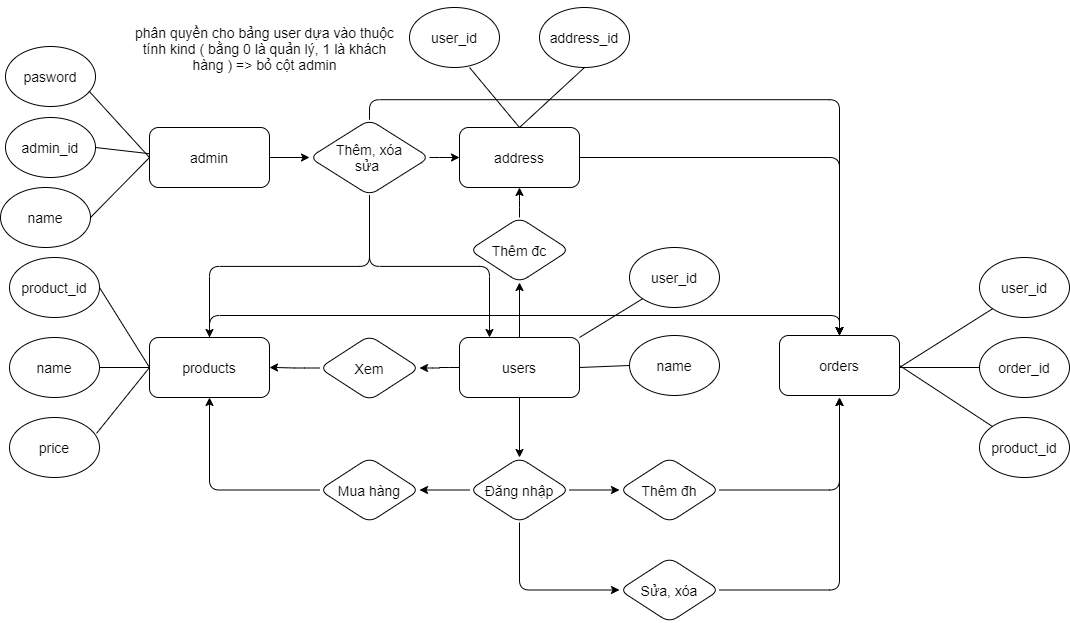

The diagram above was exported from draw.io. Its source (the exported page's mxGraphModel, read from the mxfile embedded in the PNG):
<mxGraphModel dx="1019" dy="930" grid="0" gridSize="10" guides="1" tooltips="1" connect="1" arrows="1" fold="1" page="0" pageScale="1" pageWidth="1169" pageHeight="827" background="none" math="0" shadow="0">
  <root>
    <mxCell id="0" />
    <mxCell id="1" parent="0" />
    <mxCell id="0bhrcOWss2KZIdRGhBTF-84" value="" style="group" vertex="1" connectable="0" parent="1">
      <mxGeometry x="4" y="-141" width="1069" height="622" as="geometry" />
    </mxCell>
    <mxCell id="0bhrcOWss2KZIdRGhBTF-82" value="" style="endArrow=none;html=1;fontSize=14;exitX=1;exitY=0.5;exitDx=0;exitDy=0;" edge="1" parent="0bhrcOWss2KZIdRGhBTF-84" source="0bhrcOWss2KZIdRGhBTF-81">
      <mxGeometry x="9" y="7" width="50" height="50" as="geometry">
        <mxPoint x="368" y="305" as="sourcePoint" />
        <mxPoint x="156" y="154" as="targetPoint" />
      </mxGeometry>
    </mxCell>
    <mxCell id="0bhrcOWss2KZIdRGhBTF-2" value="users" style="whiteSpace=wrap;html=1;fontSize=14;rounded=1;" vertex="1" parent="0bhrcOWss2KZIdRGhBTF-84">
      <mxGeometry x="459" y="337" width="120" height="60" as="geometry" />
    </mxCell>
    <mxCell id="0bhrcOWss2KZIdRGhBTF-3" value="orders" style="whiteSpace=wrap;html=1;fontSize=14;rounded=1;" vertex="1" parent="0bhrcOWss2KZIdRGhBTF-84">
      <mxGeometry x="779" y="335" width="120" height="60" as="geometry" />
    </mxCell>
    <mxCell id="0bhrcOWss2KZIdRGhBTF-35" style="edgeStyle=orthogonalEdgeStyle;orthogonalLoop=1;jettySize=auto;html=1;exitX=1;exitY=0.5;exitDx=0;exitDy=0;fontSize=14;" edge="1" parent="0bhrcOWss2KZIdRGhBTF-84" source="0bhrcOWss2KZIdRGhBTF-4" target="0bhrcOWss2KZIdRGhBTF-3">
      <mxGeometry x="9" y="7" as="geometry" />
    </mxCell>
    <mxCell id="0bhrcOWss2KZIdRGhBTF-4" value="address" style="whiteSpace=wrap;html=1;fontSize=14;rounded=1;" vertex="1" parent="0bhrcOWss2KZIdRGhBTF-84">
      <mxGeometry x="459" y="127" width="120" height="60" as="geometry" />
    </mxCell>
    <mxCell id="0bhrcOWss2KZIdRGhBTF-34" style="edgeStyle=orthogonalEdgeStyle;orthogonalLoop=1;jettySize=auto;html=1;exitX=0.5;exitY=0;exitDx=0;exitDy=0;entryX=0.5;entryY=0;entryDx=0;entryDy=0;fontSize=14;" edge="1" parent="0bhrcOWss2KZIdRGhBTF-84" source="0bhrcOWss2KZIdRGhBTF-5" target="0bhrcOWss2KZIdRGhBTF-3">
      <mxGeometry x="9" y="7" as="geometry" />
    </mxCell>
    <mxCell id="0bhrcOWss2KZIdRGhBTF-5" value="products" style="whiteSpace=wrap;html=1;fontSize=14;rounded=1;" vertex="1" parent="0bhrcOWss2KZIdRGhBTF-84">
      <mxGeometry x="149" y="337" width="120" height="60" as="geometry" />
    </mxCell>
    <mxCell id="0bhrcOWss2KZIdRGhBTF-22" value="" style="edgeStyle=orthogonalEdgeStyle;orthogonalLoop=1;jettySize=auto;html=1;fontSize=14;" edge="1" parent="0bhrcOWss2KZIdRGhBTF-84" source="0bhrcOWss2KZIdRGhBTF-6" target="0bhrcOWss2KZIdRGhBTF-5">
      <mxGeometry x="9" y="7" as="geometry" />
    </mxCell>
    <mxCell id="0bhrcOWss2KZIdRGhBTF-6" value="Xem" style="rhombus;whiteSpace=wrap;html=1;fontSize=14;rounded=1;" vertex="1" parent="0bhrcOWss2KZIdRGhBTF-84">
      <mxGeometry x="319" y="335" width="100" height="65" as="geometry" />
    </mxCell>
    <mxCell id="0bhrcOWss2KZIdRGhBTF-21" value="" style="edgeStyle=orthogonalEdgeStyle;orthogonalLoop=1;jettySize=auto;html=1;fontSize=14;" edge="1" parent="0bhrcOWss2KZIdRGhBTF-84" source="0bhrcOWss2KZIdRGhBTF-2" target="0bhrcOWss2KZIdRGhBTF-6">
      <mxGeometry x="9" y="7" as="geometry" />
    </mxCell>
    <mxCell id="0bhrcOWss2KZIdRGhBTF-12" value="Đăng nhập" style="rhombus;whiteSpace=wrap;html=1;fontSize=14;rounded=1;" vertex="1" parent="0bhrcOWss2KZIdRGhBTF-84">
      <mxGeometry x="469" y="457" width="100" height="65" as="geometry" />
    </mxCell>
    <mxCell id="0bhrcOWss2KZIdRGhBTF-13" value="" style="edgeStyle=orthogonalEdgeStyle;orthogonalLoop=1;jettySize=auto;html=1;fontSize=14;" edge="1" parent="0bhrcOWss2KZIdRGhBTF-84" source="0bhrcOWss2KZIdRGhBTF-2" target="0bhrcOWss2KZIdRGhBTF-12">
      <mxGeometry x="9" y="7" as="geometry" />
    </mxCell>
    <mxCell id="0bhrcOWss2KZIdRGhBTF-20" value="" style="edgeStyle=orthogonalEdgeStyle;orthogonalLoop=1;jettySize=auto;html=1;fontSize=14;" edge="1" parent="0bhrcOWss2KZIdRGhBTF-84" source="0bhrcOWss2KZIdRGhBTF-18" target="0bhrcOWss2KZIdRGhBTF-4">
      <mxGeometry x="9" y="7" as="geometry" />
    </mxCell>
    <mxCell id="0bhrcOWss2KZIdRGhBTF-18" value="Thêm đc" style="rhombus;whiteSpace=wrap;html=1;fontSize=14;rounded=1;" vertex="1" parent="0bhrcOWss2KZIdRGhBTF-84">
      <mxGeometry x="469" y="217" width="100" height="65" as="geometry" />
    </mxCell>
    <mxCell id="0bhrcOWss2KZIdRGhBTF-19" value="" style="edgeStyle=orthogonalEdgeStyle;orthogonalLoop=1;jettySize=auto;html=1;fontSize=14;" edge="1" parent="0bhrcOWss2KZIdRGhBTF-84" source="0bhrcOWss2KZIdRGhBTF-2" target="0bhrcOWss2KZIdRGhBTF-18">
      <mxGeometry x="9" y="7" as="geometry" />
    </mxCell>
    <mxCell id="0bhrcOWss2KZIdRGhBTF-33" style="edgeStyle=orthogonalEdgeStyle;orthogonalLoop=1;jettySize=auto;html=1;exitX=1;exitY=0.5;exitDx=0;exitDy=0;fontSize=14;" edge="1" parent="0bhrcOWss2KZIdRGhBTF-84" source="0bhrcOWss2KZIdRGhBTF-25">
      <mxGeometry x="9" y="7" as="geometry">
        <mxPoint x="839" y="397" as="targetPoint" />
      </mxGeometry>
    </mxCell>
    <mxCell id="0bhrcOWss2KZIdRGhBTF-25" value="Sửa, xóa" style="rhombus;whiteSpace=wrap;html=1;fontSize=14;rounded=1;" vertex="1" parent="0bhrcOWss2KZIdRGhBTF-84">
      <mxGeometry x="619" y="557" width="100" height="65" as="geometry" />
    </mxCell>
    <mxCell id="0bhrcOWss2KZIdRGhBTF-32" style="edgeStyle=orthogonalEdgeStyle;orthogonalLoop=1;jettySize=auto;html=1;exitX=0.5;exitY=1;exitDx=0;exitDy=0;entryX=0;entryY=0.5;entryDx=0;entryDy=0;fontSize=14;" edge="1" parent="0bhrcOWss2KZIdRGhBTF-84" source="0bhrcOWss2KZIdRGhBTF-12" target="0bhrcOWss2KZIdRGhBTF-25">
      <mxGeometry x="9" y="7" as="geometry" />
    </mxCell>
    <mxCell id="0bhrcOWss2KZIdRGhBTF-28" style="edgeStyle=orthogonalEdgeStyle;orthogonalLoop=1;jettySize=auto;html=1;exitX=0;exitY=0.5;exitDx=0;exitDy=0;entryX=0.5;entryY=1;entryDx=0;entryDy=0;fontSize=14;" edge="1" parent="0bhrcOWss2KZIdRGhBTF-84" source="0bhrcOWss2KZIdRGhBTF-26" target="0bhrcOWss2KZIdRGhBTF-5">
      <mxGeometry x="9" y="7" as="geometry" />
    </mxCell>
    <mxCell id="0bhrcOWss2KZIdRGhBTF-26" value="Mua hàng" style="rhombus;whiteSpace=wrap;html=1;fontSize=14;rounded=1;" vertex="1" parent="0bhrcOWss2KZIdRGhBTF-84">
      <mxGeometry x="319" y="457" width="100" height="65" as="geometry" />
    </mxCell>
    <mxCell id="0bhrcOWss2KZIdRGhBTF-27" value="" style="edgeStyle=orthogonalEdgeStyle;orthogonalLoop=1;jettySize=auto;html=1;fontSize=14;" edge="1" parent="0bhrcOWss2KZIdRGhBTF-84" source="0bhrcOWss2KZIdRGhBTF-12" target="0bhrcOWss2KZIdRGhBTF-26">
      <mxGeometry x="9" y="7" as="geometry" />
    </mxCell>
    <mxCell id="0bhrcOWss2KZIdRGhBTF-31" style="edgeStyle=orthogonalEdgeStyle;orthogonalLoop=1;jettySize=auto;html=1;exitX=1;exitY=0.5;exitDx=0;exitDy=0;fontSize=14;" edge="1" parent="0bhrcOWss2KZIdRGhBTF-84" source="0bhrcOWss2KZIdRGhBTF-29">
      <mxGeometry x="9" y="7" as="geometry">
        <mxPoint x="839" y="397" as="targetPoint" />
      </mxGeometry>
    </mxCell>
    <mxCell id="0bhrcOWss2KZIdRGhBTF-29" value="Thêm đh" style="rhombus;whiteSpace=wrap;html=1;fontSize=14;rounded=1;" vertex="1" parent="0bhrcOWss2KZIdRGhBTF-84">
      <mxGeometry x="619" y="457" width="100" height="65" as="geometry" />
    </mxCell>
    <mxCell id="0bhrcOWss2KZIdRGhBTF-30" value="" style="edgeStyle=orthogonalEdgeStyle;orthogonalLoop=1;jettySize=auto;html=1;fontSize=14;" edge="1" parent="0bhrcOWss2KZIdRGhBTF-84" source="0bhrcOWss2KZIdRGhBTF-12" target="0bhrcOWss2KZIdRGhBTF-29">
      <mxGeometry x="9" y="7" as="geometry" />
    </mxCell>
    <mxCell id="0bhrcOWss2KZIdRGhBTF-36" value="admin" style="whiteSpace=wrap;html=1;fontSize=14;rounded=1;" vertex="1" parent="0bhrcOWss2KZIdRGhBTF-84">
      <mxGeometry x="149" y="127" width="120" height="60" as="geometry" />
    </mxCell>
    <mxCell id="0bhrcOWss2KZIdRGhBTF-41" value="" style="edgeStyle=orthogonalEdgeStyle;orthogonalLoop=1;jettySize=auto;html=1;fontSize=14;" edge="1" parent="0bhrcOWss2KZIdRGhBTF-84" source="0bhrcOWss2KZIdRGhBTF-37" target="0bhrcOWss2KZIdRGhBTF-4">
      <mxGeometry x="9" y="7" as="geometry" />
    </mxCell>
    <mxCell id="0bhrcOWss2KZIdRGhBTF-42" style="edgeStyle=orthogonalEdgeStyle;orthogonalLoop=1;jettySize=auto;html=1;exitX=0.5;exitY=0;exitDx=0;exitDy=0;entryX=0.5;entryY=0;entryDx=0;entryDy=0;fontSize=14;" edge="1" parent="0bhrcOWss2KZIdRGhBTF-84" source="0bhrcOWss2KZIdRGhBTF-37" target="0bhrcOWss2KZIdRGhBTF-5">
      <mxGeometry x="9" y="7" as="geometry" />
    </mxCell>
    <mxCell id="0bhrcOWss2KZIdRGhBTF-43" style="edgeStyle=orthogonalEdgeStyle;orthogonalLoop=1;jettySize=auto;html=1;exitX=0.5;exitY=1;exitDx=0;exitDy=0;entryX=0.5;entryY=0;entryDx=0;entryDy=0;fontSize=14;" edge="1" parent="0bhrcOWss2KZIdRGhBTF-84" source="0bhrcOWss2KZIdRGhBTF-37" target="0bhrcOWss2KZIdRGhBTF-3">
      <mxGeometry x="9" y="7" as="geometry" />
    </mxCell>
    <mxCell id="0bhrcOWss2KZIdRGhBTF-45" style="edgeStyle=orthogonalEdgeStyle;orthogonalLoop=1;jettySize=auto;html=1;exitX=0.5;exitY=0;exitDx=0;exitDy=0;entryX=0.25;entryY=0;entryDx=0;entryDy=0;fontSize=14;" edge="1" parent="0bhrcOWss2KZIdRGhBTF-84" source="0bhrcOWss2KZIdRGhBTF-37" target="0bhrcOWss2KZIdRGhBTF-2">
      <mxGeometry x="9" y="7" as="geometry" />
    </mxCell>
    <mxCell id="0bhrcOWss2KZIdRGhBTF-37" value="Thêm, xóa&lt;br&gt;sửa&amp;nbsp;" style="rhombus;whiteSpace=wrap;html=1;fontSize=14;direction=west;rounded=1;" vertex="1" parent="0bhrcOWss2KZIdRGhBTF-84">
      <mxGeometry x="309" y="119.18" width="120" height="75.63" as="geometry" />
    </mxCell>
    <mxCell id="0bhrcOWss2KZIdRGhBTF-40" value="" style="edgeStyle=orthogonalEdgeStyle;orthogonalLoop=1;jettySize=auto;html=1;fontSize=14;" edge="1" parent="0bhrcOWss2KZIdRGhBTF-84" source="0bhrcOWss2KZIdRGhBTF-36" target="0bhrcOWss2KZIdRGhBTF-37">
      <mxGeometry x="9" y="7" as="geometry" />
    </mxCell>
    <mxCell id="0bhrcOWss2KZIdRGhBTF-46" value="product_id" style="ellipse;whiteSpace=wrap;html=1;rounded=1;fontSize=14;" vertex="1" parent="0bhrcOWss2KZIdRGhBTF-84">
      <mxGeometry x="9" y="257" width="90" height="60" as="geometry" />
    </mxCell>
    <mxCell id="0bhrcOWss2KZIdRGhBTF-50" value="pasword" style="ellipse;whiteSpace=wrap;html=1;rounded=1;fontSize=14;" vertex="1" parent="0bhrcOWss2KZIdRGhBTF-84">
      <mxGeometry x="5" y="46" width="90" height="60" as="geometry" />
    </mxCell>
    <mxCell id="0bhrcOWss2KZIdRGhBTF-52" value="order_id" style="ellipse;whiteSpace=wrap;html=1;rounded=1;fontSize=14;" vertex="1" parent="0bhrcOWss2KZIdRGhBTF-84">
      <mxGeometry x="979" y="337" width="90" height="60" as="geometry" />
    </mxCell>
    <mxCell id="0bhrcOWss2KZIdRGhBTF-53" value="user_id" style="ellipse;whiteSpace=wrap;html=1;rounded=1;fontSize=14;" vertex="1" parent="0bhrcOWss2KZIdRGhBTF-84">
      <mxGeometry x="979" y="257" width="90" height="60" as="geometry" />
    </mxCell>
    <mxCell id="0bhrcOWss2KZIdRGhBTF-54" value="product_id" style="ellipse;whiteSpace=wrap;html=1;rounded=1;fontSize=14;" vertex="1" parent="0bhrcOWss2KZIdRGhBTF-84">
      <mxGeometry x="979" y="417" width="90" height="60" as="geometry" />
    </mxCell>
    <mxCell id="0bhrcOWss2KZIdRGhBTF-55" value="user_id" style="ellipse;whiteSpace=wrap;html=1;rounded=1;fontSize=14;" vertex="1" parent="0bhrcOWss2KZIdRGhBTF-84">
      <mxGeometry x="409" y="7" width="90" height="60" as="geometry" />
    </mxCell>
    <mxCell id="0bhrcOWss2KZIdRGhBTF-56" value="address_id" style="ellipse;whiteSpace=wrap;html=1;rounded=1;fontSize=14;" vertex="1" parent="0bhrcOWss2KZIdRGhBTF-84">
      <mxGeometry x="539" y="7" width="90" height="60" as="geometry" />
    </mxCell>
    <mxCell id="0bhrcOWss2KZIdRGhBTF-57" value="name" style="ellipse;whiteSpace=wrap;html=1;rounded=1;fontSize=14;" vertex="1" parent="0bhrcOWss2KZIdRGhBTF-84">
      <mxGeometry x="9" y="337" width="90" height="60" as="geometry" />
    </mxCell>
    <mxCell id="0bhrcOWss2KZIdRGhBTF-58" value="price" style="ellipse;whiteSpace=wrap;html=1;rounded=1;fontSize=14;" vertex="1" parent="0bhrcOWss2KZIdRGhBTF-84">
      <mxGeometry x="9" y="417" width="90" height="60" as="geometry" />
    </mxCell>
    <mxCell id="0bhrcOWss2KZIdRGhBTF-59" value="user_id" style="ellipse;whiteSpace=wrap;html=1;rounded=1;fontSize=14;" vertex="1" parent="0bhrcOWss2KZIdRGhBTF-84">
      <mxGeometry x="629" y="247" width="90" height="60" as="geometry" />
    </mxCell>
    <mxCell id="0bhrcOWss2KZIdRGhBTF-60" value="name" style="ellipse;whiteSpace=wrap;html=1;rounded=1;fontSize=14;" vertex="1" parent="0bhrcOWss2KZIdRGhBTF-84">
      <mxGeometry x="629" y="335" width="90" height="60" as="geometry" />
    </mxCell>
    <mxCell id="0bhrcOWss2KZIdRGhBTF-61" value="" style="endArrow=none;html=1;fontSize=14;entryX=1;entryY=0;entryDx=0;entryDy=0;exitX=0;exitY=1;exitDx=0;exitDy=0;" edge="1" parent="0bhrcOWss2KZIdRGhBTF-84" source="0bhrcOWss2KZIdRGhBTF-59" target="0bhrcOWss2KZIdRGhBTF-2">
      <mxGeometry x="9" y="7" width="50" height="50" as="geometry">
        <mxPoint x="439" y="357" as="sourcePoint" />
        <mxPoint x="489" y="307" as="targetPoint" />
      </mxGeometry>
    </mxCell>
    <mxCell id="0bhrcOWss2KZIdRGhBTF-63" value="" style="endArrow=none;html=1;fontSize=14;entryX=1;entryY=0.5;entryDx=0;entryDy=0;exitX=0;exitY=0.5;exitDx=0;exitDy=0;" edge="1" parent="0bhrcOWss2KZIdRGhBTF-84" source="0bhrcOWss2KZIdRGhBTF-60" target="0bhrcOWss2KZIdRGhBTF-2">
      <mxGeometry x="9" y="7" width="50" height="50" as="geometry">
        <mxPoint x="439" y="357" as="sourcePoint" />
        <mxPoint x="489" y="307" as="targetPoint" />
      </mxGeometry>
    </mxCell>
    <mxCell id="0bhrcOWss2KZIdRGhBTF-64" value="" style="endArrow=none;html=1;fontSize=14;entryX=0.5;entryY=0;entryDx=0;entryDy=0;exitX=0.667;exitY=1;exitDx=0;exitDy=0;exitPerimeter=0;" edge="1" parent="0bhrcOWss2KZIdRGhBTF-84" source="0bhrcOWss2KZIdRGhBTF-55" target="0bhrcOWss2KZIdRGhBTF-4">
      <mxGeometry x="9" y="7" width="50" height="50" as="geometry">
        <mxPoint x="439" y="247" as="sourcePoint" />
        <mxPoint x="489" y="197" as="targetPoint" />
      </mxGeometry>
    </mxCell>
    <mxCell id="0bhrcOWss2KZIdRGhBTF-70" value="" style="endArrow=none;html=1;fontSize=14;entryX=0.5;entryY=1;entryDx=0;entryDy=0;exitX=0.5;exitY=0;exitDx=0;exitDy=0;" edge="1" parent="0bhrcOWss2KZIdRGhBTF-84" source="0bhrcOWss2KZIdRGhBTF-4" target="0bhrcOWss2KZIdRGhBTF-56">
      <mxGeometry x="9" y="7" width="50" height="50" as="geometry">
        <mxPoint x="439" y="247" as="sourcePoint" />
        <mxPoint x="489" y="197" as="targetPoint" />
      </mxGeometry>
    </mxCell>
    <mxCell id="0bhrcOWss2KZIdRGhBTF-71" value="" style="endArrow=none;html=1;fontSize=14;entryX=0.93;entryY=0.747;entryDx=0;entryDy=0;entryPerimeter=0;exitX=0;exitY=0.5;exitDx=0;exitDy=0;" edge="1" parent="0bhrcOWss2KZIdRGhBTF-84" source="0bhrcOWss2KZIdRGhBTF-36" target="0bhrcOWss2KZIdRGhBTF-50">
      <mxGeometry x="9" y="7" width="50" height="50" as="geometry">
        <mxPoint x="439" y="247" as="sourcePoint" />
        <mxPoint x="489" y="197" as="targetPoint" />
      </mxGeometry>
    </mxCell>
    <mxCell id="0bhrcOWss2KZIdRGhBTF-72" value="" style="endArrow=none;html=1;fontSize=14;entryX=0;entryY=0.5;entryDx=0;entryDy=0;exitX=1;exitY=0.5;exitDx=0;exitDy=0;" edge="1" parent="0bhrcOWss2KZIdRGhBTF-84" source="0bhrcOWss2KZIdRGhBTF-48" target="0bhrcOWss2KZIdRGhBTF-36">
      <mxGeometry x="9" y="7" width="50" height="50" as="geometry">
        <mxPoint x="439" y="247" as="sourcePoint" />
        <mxPoint x="489" y="197" as="targetPoint" />
      </mxGeometry>
    </mxCell>
    <mxCell id="0bhrcOWss2KZIdRGhBTF-73" value="" style="endArrow=none;html=1;fontSize=14;entryX=1;entryY=0.5;entryDx=0;entryDy=0;exitX=0;exitY=0.5;exitDx=0;exitDy=0;" edge="1" parent="0bhrcOWss2KZIdRGhBTF-84" source="0bhrcOWss2KZIdRGhBTF-5" target="0bhrcOWss2KZIdRGhBTF-46">
      <mxGeometry x="9" y="7" width="50" height="50" as="geometry">
        <mxPoint x="459" y="453.5" as="sourcePoint" />
        <mxPoint x="119" y="290.5" as="targetPoint" />
      </mxGeometry>
    </mxCell>
    <mxCell id="0bhrcOWss2KZIdRGhBTF-74" value="" style="endArrow=none;html=1;fontSize=14;entryX=1;entryY=0.5;entryDx=0;entryDy=0;exitX=0;exitY=0.5;exitDx=0;exitDy=0;" edge="1" parent="0bhrcOWss2KZIdRGhBTF-84" source="0bhrcOWss2KZIdRGhBTF-5" target="0bhrcOWss2KZIdRGhBTF-57">
      <mxGeometry x="9" y="7" width="50" height="50" as="geometry">
        <mxPoint x="439" y="467" as="sourcePoint" />
        <mxPoint x="489" y="417" as="targetPoint" />
      </mxGeometry>
    </mxCell>
    <mxCell id="0bhrcOWss2KZIdRGhBTF-75" value="" style="endArrow=none;html=1;fontSize=14;exitX=0.967;exitY=0.265;exitDx=0;exitDy=0;exitPerimeter=0;" edge="1" parent="0bhrcOWss2KZIdRGhBTF-84" source="0bhrcOWss2KZIdRGhBTF-58">
      <mxGeometry x="9" y="7" width="50" height="50" as="geometry">
        <mxPoint x="96" y="428" as="sourcePoint" />
        <mxPoint x="149" y="367" as="targetPoint" />
      </mxGeometry>
    </mxCell>
    <mxCell id="0bhrcOWss2KZIdRGhBTF-76" value="" style="endArrow=none;html=1;fontSize=14;entryX=1;entryY=0.5;entryDx=0;entryDy=0;" edge="1" parent="0bhrcOWss2KZIdRGhBTF-84" source="0bhrcOWss2KZIdRGhBTF-54" target="0bhrcOWss2KZIdRGhBTF-3">
      <mxGeometry x="9" y="7" width="50" height="50" as="geometry">
        <mxPoint x="1059" y="467" as="sourcePoint" />
        <mxPoint x="1109" y="417" as="targetPoint" />
      </mxGeometry>
    </mxCell>
    <mxCell id="0bhrcOWss2KZIdRGhBTF-77" value="" style="endArrow=none;html=1;fontSize=14;exitX=0;exitY=0.5;exitDx=0;exitDy=0;" edge="1" parent="0bhrcOWss2KZIdRGhBTF-84" source="0bhrcOWss2KZIdRGhBTF-52">
      <mxGeometry x="9" y="7" width="50" height="50" as="geometry">
        <mxPoint x="909" y="467" as="sourcePoint" />
        <mxPoint x="899" y="367" as="targetPoint" />
      </mxGeometry>
    </mxCell>
    <mxCell id="0bhrcOWss2KZIdRGhBTF-78" value="" style="endArrow=none;html=1;fontSize=14;exitX=0;exitY=1;exitDx=0;exitDy=0;" edge="1" parent="0bhrcOWss2KZIdRGhBTF-84" source="0bhrcOWss2KZIdRGhBTF-53">
      <mxGeometry x="9" y="7" width="50" height="50" as="geometry">
        <mxPoint x="909" y="467" as="sourcePoint" />
        <mxPoint x="899" y="367" as="targetPoint" />
      </mxGeometry>
    </mxCell>
    <mxCell id="0bhrcOWss2KZIdRGhBTF-80" value="phân quyền cho bảng user dựa vào thuộc tính kind ( bằng 0 là quản lý, 1 là khách hàng ) =&amp;gt; bỏ cột admin" style="text;html=1;strokeColor=none;fillColor=none;align=center;verticalAlign=middle;whiteSpace=wrap;rounded=0;fontSize=14;" vertex="1" parent="0bhrcOWss2KZIdRGhBTF-84">
      <mxGeometry x="133" width="263" height="96" as="geometry" />
    </mxCell>
    <mxCell id="0bhrcOWss2KZIdRGhBTF-48" value="name" style="ellipse;whiteSpace=wrap;html=1;rounded=1;fontSize=14;" vertex="1" parent="0bhrcOWss2KZIdRGhBTF-84">
      <mxGeometry y="187" width="90" height="60" as="geometry" />
    </mxCell>
    <mxCell id="0bhrcOWss2KZIdRGhBTF-81" value="admin_id" style="ellipse;whiteSpace=wrap;html=1;rounded=1;fontSize=14;" vertex="1" parent="0bhrcOWss2KZIdRGhBTF-84">
      <mxGeometry x="5" y="117" width="90" height="60" as="geometry" />
    </mxCell>
  </root>
</mxGraphModel>